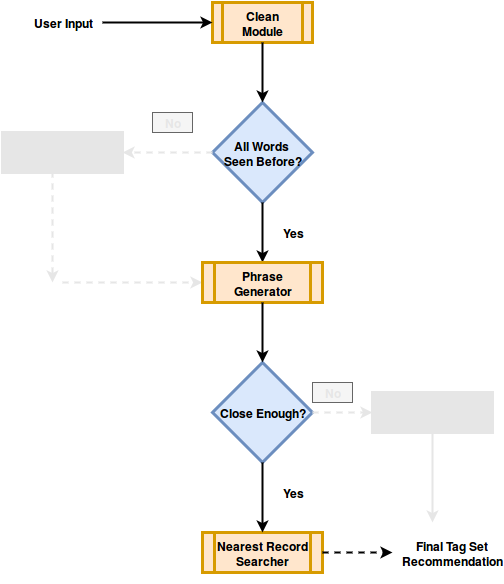

The diagram above was exported from draw.io. Its source (the exported page's mxGraphModel, read from the mxfile embedded in the PNG):
<mxGraphModel dx="1047" dy="692" grid="1" gridSize="10" guides="1" tooltips="1" connect="1" arrows="1" fold="1" page="1" pageScale="1" pageWidth="850" pageHeight="1100" background="#ffffff" math="0" shadow="0">
  <root>
    <mxCell id="0" />
    <mxCell id="1" parent="0" />
    <mxCell id="4f7437ec52963732-1" value="&lt;b&gt;All Words&amp;nbsp;&lt;/b&gt;&lt;div&gt;&lt;b&gt;Seen Before?&lt;/b&gt;&lt;/div&gt;" style="strokeWidth=3;html=1;shape=mxgraph.flowchart.decision;whiteSpace=wrap;fillColor=#dae8fc;strokeColor=#6c8ebf;" parent="1" vertex="1">
      <mxGeometry x="310" y="160" width="100" height="100" as="geometry" />
    </mxCell>
    <mxCell id="4f7437ec52963732-2" value="&lt;font color=&quot;#E6E6E6&quot;&gt;&lt;b&gt;Semantic&lt;/b&gt;&lt;/font&gt;&lt;div&gt;&lt;font color=&quot;#E6E6E6&quot;&gt;&lt;b&gt;Word Finder&lt;/b&gt;&lt;/font&gt;&lt;/div&gt;" style="shape=process;whiteSpace=wrap;html=1;strokeWidth=3;fillColor=#E6E6E6;strokeColor=#E6E6E6;" parent="1" vertex="1">
      <mxGeometry x="100" y="190" width="120" height="40" as="geometry" />
    </mxCell>
    <mxCell id="4f7437ec52963732-3" value="" style="endArrow=classic;html=1;exitX=0.5;exitY=1;exitPerimeter=0;strokeWidth=2;entryX=0.5;entryY=0;" parent="1" source="4f7437ec52963732-1" target="540c85e4d0d2eb87-8" edge="1">
      <mxGeometry width="50" height="50" relative="1" as="geometry">
        <mxPoint x="340" y="350" as="sourcePoint" />
        <mxPoint x="360" y="320" as="targetPoint" />
      </mxGeometry>
    </mxCell>
    <mxCell id="540c85e4d0d2eb87-1" value="" style="endArrow=classic;html=1;dashed=1;strokeWidth=2;entryX=0;entryY=0.5;strokeColor=#E6E6E6;" parent="1" target="540c85e4d0d2eb87-8" edge="1">
      <mxGeometry width="50" height="50" relative="1" as="geometry">
        <mxPoint x="160" y="340" as="sourcePoint" />
        <mxPoint x="300" y="340" as="targetPoint" />
      </mxGeometry>
    </mxCell>
    <mxCell id="540c85e4d0d2eb87-2" value="" style="endArrow=classic;html=1;strokeWidth=2;dashed=1;exitX=0.417;exitY=0.975;exitPerimeter=0;strokeColor=#E6E6E6;" parent="1" source="4f7437ec52963732-2" edge="1">
      <mxGeometry x="345" y="185" width="50" height="50" as="geometry">
        <mxPoint x="150" y="235" as="sourcePoint" />
        <mxPoint x="150" y="340" as="targetPoint" />
      </mxGeometry>
    </mxCell>
    <mxCell id="540c85e4d0d2eb87-3" value="" style="endArrow=classic;html=1;entryX=1;entryY=0.5;exitX=0;exitY=0.5;exitPerimeter=0;dashed=1;strokeWidth=2;strokeColor=#E6E6E6;" parent="1" source="4f7437ec52963732-1" target="4f7437ec52963732-2" edge="1">
      <mxGeometry x="385" y="270" width="50" height="50" as="geometry">
        <mxPoint x="320" y="250" as="sourcePoint" />
        <mxPoint x="260" y="240" as="targetPoint" />
      </mxGeometry>
    </mxCell>
    <mxCell id="540c85e4d0d2eb87-4" value="&lt;font color=&quot;#E6E6E6&quot;&gt;&lt;b&gt;No&lt;/b&gt;&lt;/font&gt;" style="text;html=1;strokeColor=#666666;fillColor=#f5f5f5;align=center;verticalAlign=middle;whiteSpace=wrap;" parent="1" vertex="1">
      <mxGeometry x="250" y="170" width="40" height="20" as="geometry" />
    </mxCell>
    <mxCell id="540c85e4d0d2eb87-5" value="&lt;b&gt;Clean Module&lt;/b&gt;" style="shape=process;whiteSpace=wrap;html=1;strokeWidth=3;fillColor=#ffe6cc;strokeColor=#d79b00;" parent="1" vertex="1">
      <mxGeometry x="310" y="60" width="100" height="40" as="geometry" />
    </mxCell>
    <mxCell id="540c85e4d0d2eb87-6" value="&lt;b&gt;Yes&lt;/b&gt;" style="text;html=1;strokeColor=none;fillColor=none;align=center;verticalAlign=middle;whiteSpace=wrap;" parent="1" vertex="1">
      <mxGeometry x="370" y="280" width="40" height="20" as="geometry" />
    </mxCell>
    <mxCell id="540c85e4d0d2eb87-7" value="&lt;b&gt;Close Enough?&lt;/b&gt;" style="strokeWidth=3;html=1;shape=mxgraph.flowchart.decision;whiteSpace=wrap;fillColor=#dae8fc;strokeColor=#6c8ebf;" parent="1" vertex="1">
      <mxGeometry x="310" y="420" width="100" height="100" as="geometry" />
    </mxCell>
    <mxCell id="540c85e4d0d2eb87-8" value="&lt;b&gt;Phrase Generator&lt;/b&gt;" style="shape=process;whiteSpace=wrap;html=1;strokeWidth=3;fillColor=#ffe6cc;strokeColor=#d79b00;" parent="1" vertex="1">
      <mxGeometry x="300" y="320" width="120" height="40" as="geometry" />
    </mxCell>
    <mxCell id="540c85e4d0d2eb87-9" value="" style="endArrow=classic;html=1;exitX=0.5;exitY=1;strokeWidth=2;entryX=0.5;entryY=0;entryPerimeter=0;" parent="1" source="540c85e4d0d2eb87-8" target="540c85e4d0d2eb87-7" edge="1">
      <mxGeometry x="450" y="310" width="50" height="50" as="geometry">
        <mxPoint x="450" y="310" as="sourcePoint" />
        <mxPoint x="510" y="340" as="targetPoint" />
      </mxGeometry>
    </mxCell>
    <mxCell id="540c85e4d0d2eb87-10" value="" style="endArrow=classic;html=1;exitX=0.5;exitY=1;strokeWidth=2;entryX=0.5;entryY=0;entryPerimeter=0;" parent="1" source="540c85e4d0d2eb87-5" target="4f7437ec52963732-1" edge="1">
      <mxGeometry x="390" y="100" width="50" height="50" as="geometry">
        <mxPoint x="390" y="100" as="sourcePoint" />
        <mxPoint x="390" y="160" as="targetPoint" />
      </mxGeometry>
    </mxCell>
    <mxCell id="540c85e4d0d2eb87-11" value="&lt;b&gt;User Input&lt;/b&gt;" style="text;html=1;strokeColor=none;fillColor=none;align=center;verticalAlign=middle;whiteSpace=wrap;" parent="1" vertex="1">
      <mxGeometry x="120" y="60" width="80" height="40" as="geometry" />
    </mxCell>
    <mxCell id="540c85e4d0d2eb87-12" value="" style="endArrow=classic;html=1;strokeWidth=2;exitX=1;exitY=0.5;entryX=0;entryY=0.5;" parent="1" source="540c85e4d0d2eb87-11" target="540c85e4d0d2eb87-5" edge="1">
      <mxGeometry x="205" y="110" width="50" height="50" as="geometry">
        <mxPoint x="205" y="110" as="sourcePoint" />
        <mxPoint x="335" y="110" as="targetPoint" />
      </mxGeometry>
    </mxCell>
    <mxCell id="540c85e4d0d2eb87-15" value="" style="endArrow=classic;html=1;exitX=1;exitY=0.5;exitPerimeter=0;dashed=1;strokeWidth=2;strokeColor=#E6E6E6;" parent="1" source="540c85e4d0d2eb87-7" edge="1">
      <mxGeometry x="655" y="540" width="50" height="50" as="geometry">
        <mxPoint x="580" y="480" as="sourcePoint" />
        <mxPoint x="470" y="470" as="targetPoint" />
      </mxGeometry>
    </mxCell>
    <mxCell id="540c85e4d0d2eb87-16" value="&lt;font color=&quot;#E6E6E6&quot;&gt;&lt;b&gt;No&lt;/b&gt;&lt;/font&gt;" style="text;html=1;strokeColor=#666666;fillColor=#f5f5f5;align=center;verticalAlign=middle;whiteSpace=wrap;" parent="1" vertex="1">
      <mxGeometry x="410" y="440" width="40" height="20" as="geometry" />
    </mxCell>
    <mxCell id="540c85e4d0d2eb87-18" value="&lt;font color=&quot;#E6E6E6&quot;&gt;&lt;b&gt;Principal Tag Finder&lt;/b&gt;&lt;/font&gt;" style="shape=process;whiteSpace=wrap;html=1;strokeWidth=3;fillColor=#E6E6E6;strokeColor=#E6E6E6;" parent="1" vertex="1">
      <mxGeometry x="470" y="450" width="120" height="40" as="geometry" />
    </mxCell>
    <mxCell id="540c85e4d0d2eb87-19" value="&lt;b&gt;Nearest Record&lt;/b&gt;&lt;div&gt;&lt;b&gt;Searcher&lt;/b&gt;&lt;/div&gt;" style="shape=process;whiteSpace=wrap;html=1;strokeWidth=3;fillColor=#ffe6cc;strokeColor=#d79b00;" parent="1" vertex="1">
      <mxGeometry x="300" y="590" width="120" height="40" as="geometry" />
    </mxCell>
    <mxCell id="540c85e4d0d2eb87-20" value="" style="endArrow=classic;html=1;exitX=0.5;exitY=1;exitPerimeter=0;strokeWidth=2;" parent="1" source="540c85e4d0d2eb87-7" target="540c85e4d0d2eb87-19" edge="1">
      <mxGeometry x="359" y="530" width="50" height="50" as="geometry">
        <mxPoint x="359" y="530" as="sourcePoint" />
        <mxPoint x="359" y="590" as="targetPoint" />
      </mxGeometry>
    </mxCell>
    <mxCell id="540c85e4d0d2eb87-21" value="&lt;b&gt;Yes&lt;/b&gt;" style="text;html=1;strokeColor=none;fillColor=none;align=center;verticalAlign=middle;whiteSpace=wrap;" parent="1" vertex="1">
      <mxGeometry x="370" y="540" width="40" height="20" as="geometry" />
    </mxCell>
    <mxCell id="540c85e4d0d2eb87-22" value="&lt;b&gt;Final Tag Set Recommendation&lt;/b&gt;" style="text;html=1;strokeColor=none;fillColor=none;align=center;verticalAlign=middle;whiteSpace=wrap;" parent="1" vertex="1">
      <mxGeometry x="500" y="580" width="100" height="60" as="geometry" />
    </mxCell>
    <mxCell id="540c85e4d0d2eb87-23" value="" style="endArrow=classic;html=1;exitX=0.5;exitY=1;strokeWidth=2;strokeColor=#E6E6E6;" parent="1" source="540c85e4d0d2eb87-18" edge="1">
      <mxGeometry x="620" y="450" width="50" height="50" as="geometry">
        <mxPoint x="530" y="500" as="sourcePoint" />
        <mxPoint x="530" y="580" as="targetPoint" />
      </mxGeometry>
    </mxCell>
    <mxCell id="540c85e4d0d2eb87-24" value="" style="endArrow=classic;html=1;dashed=1;strokeWidth=2;exitX=1;exitY=0.5;" parent="1" source="540c85e4d0d2eb87-19" edge="1">
      <mxGeometry x="430" y="610" width="50" height="50" as="geometry">
        <mxPoint x="430" y="610" as="sourcePoint" />
        <mxPoint x="490" y="610" as="targetPoint" />
      </mxGeometry>
    </mxCell>
  </root>
</mxGraphModel>